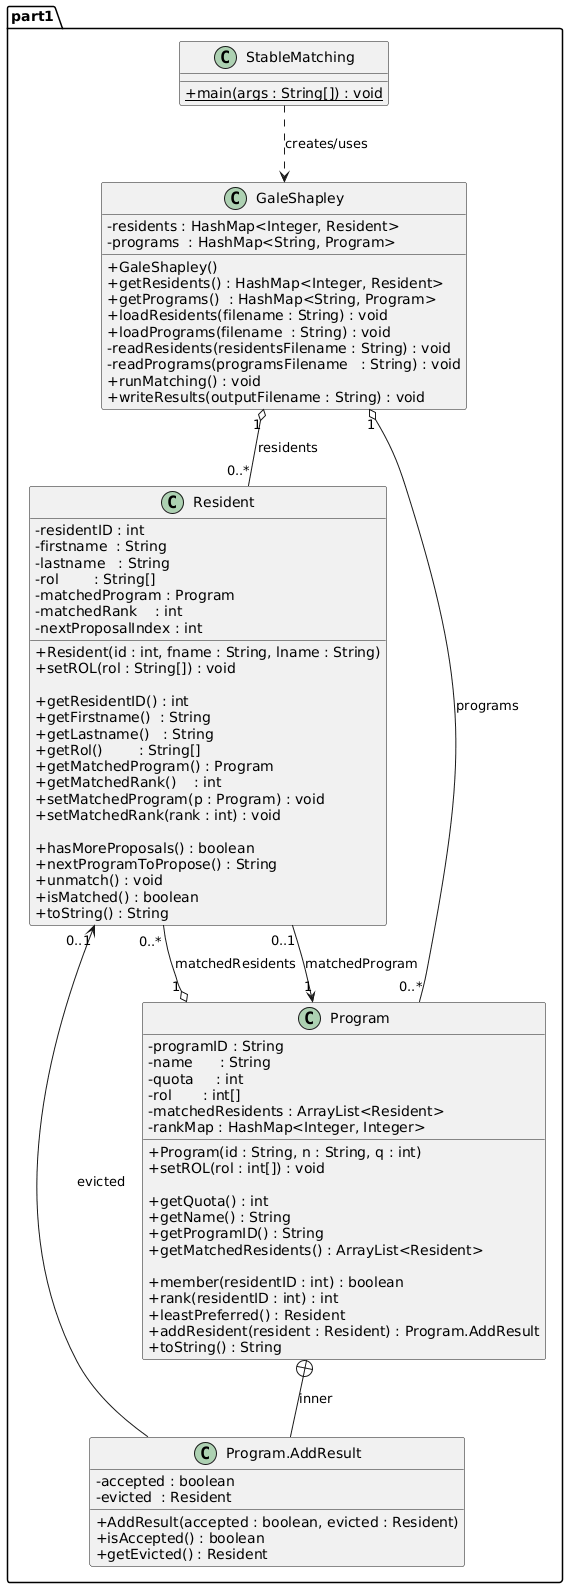

The diagram above was rendered by PlantUML. Its source (embedded in the PNG):
@startuml
skinparam classAttributeIconSize 0
package part1 {

' =========================
' StableMatching (App Entry)
' =========================
class StableMatching {
  + {static} main(args : String[]) : void
}

' =========================
' GaleShapley (Controller/Engine)
' =========================
class GaleShapley {
  - residents : HashMap<Integer, Resident>
  - programs  : HashMap<String, Program>

  + GaleShapley()
  + getResidents() : HashMap<Integer, Resident>
  + getPrograms()  : HashMap<String, Program>
  + loadResidents(filename : String) : void
  + loadPrograms(filename  : String) : void
  - readResidents(residentsFilename : String) : void
  - readPrograms(programsFilename   : String) : void
  + runMatching() : void
  + writeResults(outputFilename : String) : void
}

' =========================
' Resident (Domain Object)
' =========================
class Resident {
  - residentID : int
  - firstname  : String
  - lastname   : String
  - rol        : String[]
  - matchedProgram : Program
  - matchedRank    : int
  - nextProposalIndex : int

  + Resident(id : int, fname : String, lname : String)
  + setROL(rol : String[]) : void

  + getResidentID() : int
  + getFirstname()  : String
  + getLastname()   : String
  + getRol()        : String[]
  + getMatchedProgram() : Program
  + getMatchedRank()    : int
  + setMatchedProgram(p : Program) : void
  + setMatchedRank(rank : int) : void

  + hasMoreProposals() : boolean
  + nextProgramToPropose() : String
  + unmatch() : void
  + isMatched() : boolean
  + toString() : String
}

' =========================
' Program (Domain Object)
' =========================
class Program {
  - programID : String
  - name      : String
  - quota     : int
  - rol       : int[]
  - matchedResidents : ArrayList<Resident>
  - rankMap : HashMap<Integer, Integer>

  + Program(id : String, n : String, q : int)
  + setROL(rol : int[]) : void

  + getQuota() : int
  + getName() : String
  + getProgramID() : String
  + getMatchedResidents() : ArrayList<Resident>

  + member(residentID : int) : boolean
  + rank(residentID : int) : int
  + leastPreferred() : Resident
  + addResident(resident : Resident) : Program.AddResult
  + toString() : String
}

' =========================
' Program.AddResult (inner class)
' =========================
class "Program.AddResult" as AddResult {
  - accepted : boolean
  - evicted  : Resident

  + AddResult(accepted : boolean, evicted : Resident)
  + isAccepted() : boolean
  + getEvicted() : Resident
}

' =========================
' Relationships
' =========================

' StableMatching uses GaleShapley
StableMatching ..> GaleShapley : creates/uses

' GaleShapley aggregates Residents/Programs via HashMaps
GaleShapley "1" o-- "0..*" Resident : residents
GaleShapley "1" o-- "0..*" Program  : programs

' Program maintains a list of matched residents
Program "1" o-- "0..*" Resident : matchedResidents

' Resident references its matched program (at most 1)
Resident "0..1" --> "1" Program : matchedProgram

' Program defines inner class AddResult
Program +-- AddResult : inner

' AddResult carries an evicted resident
AddResult --> "0..1" Resident : evicted

}
@enduml